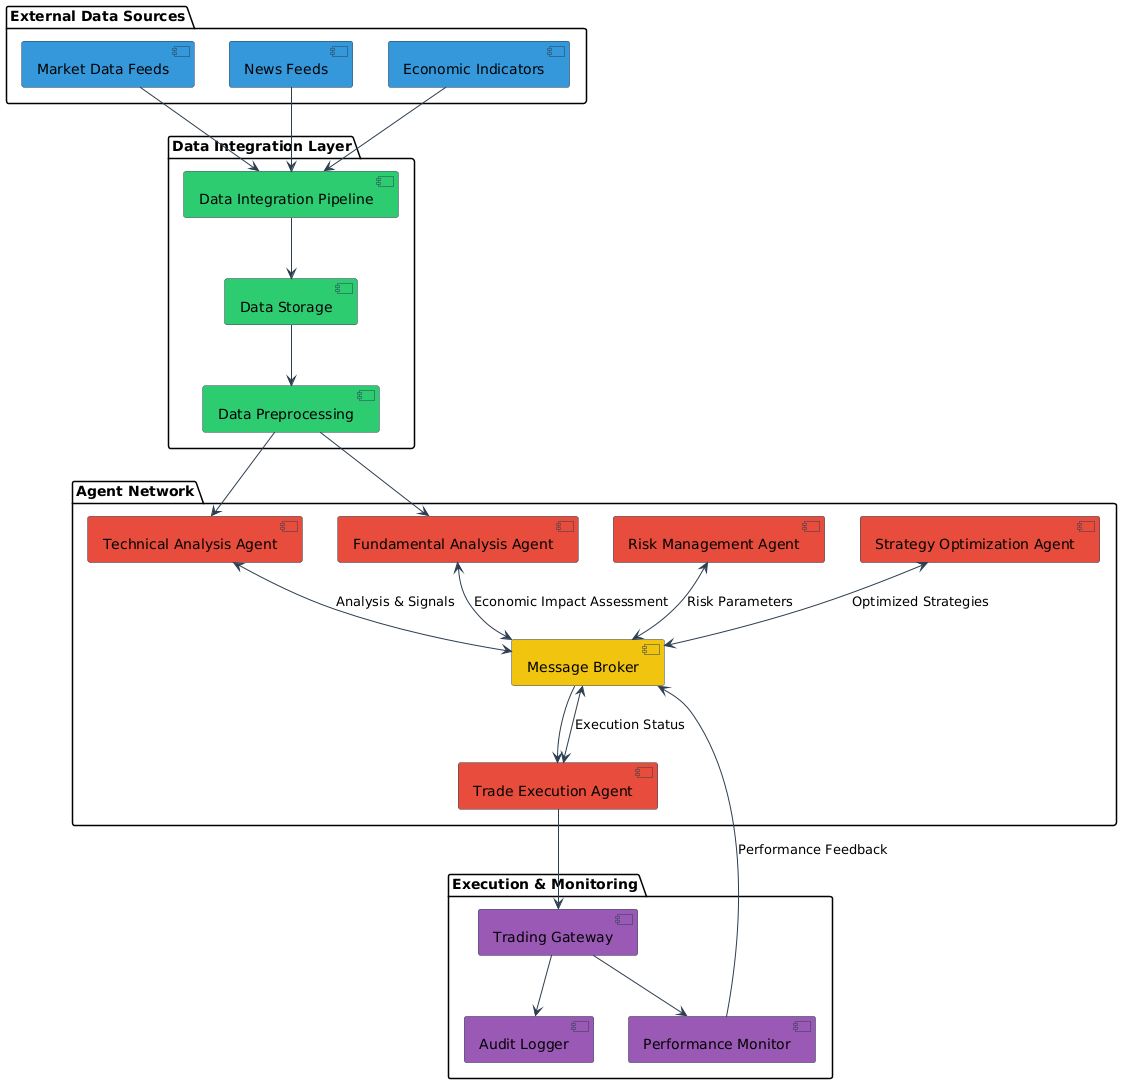

The diagram above was rendered by PlantUML. Its source (embedded in the PNG):
@startuml
skinparam {
  BackgroundColor transparent
  ArrowColor #2c3e50
  BorderColor #2c3e50
  ComponentBackgroundColor #ecf0f1
  ComponentBorderColor #2c3e50
}

package "External Data Sources" {
  [Market Data Feeds] as MD #3498db
  [News Feeds] as NF #3498db
  [Economic Indicators] as EI #3498db
}

package "Data Integration Layer" {
  [Data Integration Pipeline] as DIP #2ecc71
  [Data Storage] as DST #2ecc71
  [Data Preprocessing] as DPP #2ecc71
}

package "Agent Network" {
  [Technical Analysis Agent] as TA #e74c3c
  [Fundamental Analysis Agent] as FA #e74c3c
  [Risk Management Agent] as RM #e74c3c
  [Strategy Optimization Agent] as SO #e74c3c
  [Trade Execution Agent] as TE #e74c3c
  
  [Message Broker] as MB #f1c40f
  
  TA <--> MB : Analysis & Signals
  FA <--> MB : Economic Impact Assessment
  RM <--> MB : Risk Parameters
  SO <--> MB : Optimized Strategies
  TE <--> MB : Execution Status
}

package "Execution & Monitoring" {
  [Trading Gateway] as TG #9b59b6
  [Performance Monitor] as PM #9b59b6
  [Audit Logger] as AL #9b59b6
}

MD --> DIP
NF --> DIP
EI --> DIP
DIP --> DST
DST --> DPP
DPP --> TA
DPP --> FA

MB --> TE
TE --> TG
TG --> PM
TG --> AL
PM --> MB : Performance Feedback
@enduml